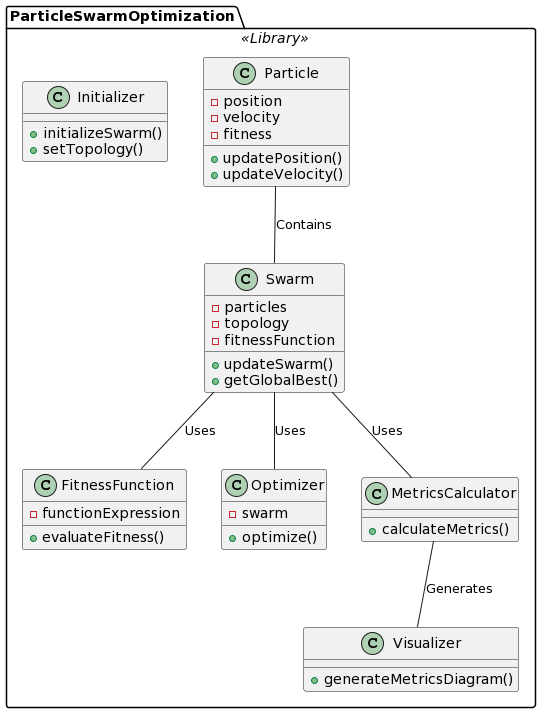

The diagram above was rendered by PlantUML. Its source (embedded in the PNG):
@startuml
package "ParticleSwarmOptimization" <<Library>> {
  class Particle {
    - position
    - velocity
    - fitness
    + updatePosition()
    + updateVelocity()
  }

  class Swarm {
    - particles
    - topology
    - fitnessFunction
    + updateSwarm()
    + getGlobalBest()
  }

  class FitnessFunction {
    - functionExpression
    + evaluateFitness()
  }

  class Optimizer {
    - swarm
    + optimize()
  }

  class Initializer {
    + initializeSwarm()
    + setTopology()
  }

  class MetricsCalculator {
    + calculateMetrics()
  }

  class Visualizer {
    + generateMetricsDiagram()
  }

  Particle -- Swarm : Contains
  Swarm -- FitnessFunction : Uses
  Swarm -- Optimizer : Uses
  Swarm -- MetricsCalculator : Uses
  MetricsCalculator -- Visualizer : Generates
}
@enduml